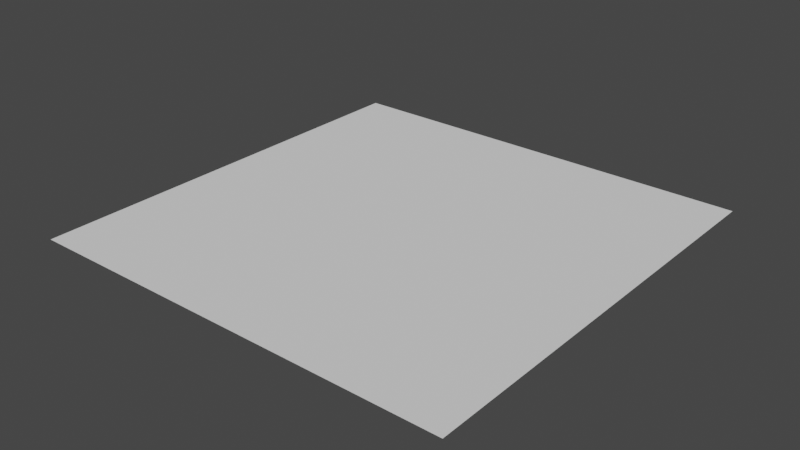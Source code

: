 # Source: screen.blend  (saved by Blender 2.93.21; exported with 4.5.12 LTS)
import bpy
from mathutils import Matrix  # noqa: F401  (used for matrix-valued properties, if any)

bpy.ops.wm.read_factory_settings(use_empty=True)
scene = bpy.context.scene
scene.name = 'Scene'

# ---- collections
col_collection = bpy.data.collections.new('Collection'); scene.collection.children.link(col_collection)

# ---- world
world_world = bpy.data.worlds.new('World'); scene.world = world_world
world_world.use_nodes = True; world_world.node_tree.nodes.clear()
_N = world_world.node_tree.nodes; _L = world_world.node_tree.links
n0 = _N.new('ShaderNodeOutputWorld'); n0.name = 'World Output'; n0.location = (300, 300)
n1 = _N.new('ShaderNodeBackground'); n1.name = 'Background'; n1.location = (10, 300)
n1.inputs[0].default_value = (0.05088, 0.05088, 0.05088, 1.0)
_L.new(n1.outputs[0], n0.inputs[0])
n0.is_active_output = True
world_world.color = (0.05088, 0.05088, 0.05088)
world_world.use_sun_shadow = False
world_world.sun_shadow_jitter_overblur = 0.0

# ---- meshes
me_plane = bpy.data.meshes.new('Plane')
me_plane.from_pydata([(-1.0, -1.0, 0.0), (1.0, -1.0, 0.0), (-1.0, 1.0, 0.0), (1.0, 1.0, 0.0)], [], [(0, 1, 3, 2)])
_uv = me_plane.uv_layers.new(name='UVMap')
_uv.uv.foreach_set('vector', [0.0, 0.0, 1.0, 0.0, 1.0, 1.0, 0.0, 1.0])
me_plane.use_remesh_fix_poles = True
me_plane.use_remesh_preserve_attributes = False
me_plane.update()

# ---- objects
ob_plane = bpy.data.objects.new('Plane', me_plane)

# ---- transforms, parenting, visibility, modifiers, constraints
ob_plane.location = (0.0, 0.0, 0.0)

# ---- collection membership
col_collection.objects.link(ob_plane)

# ---- scene / render settings (as saved in the file)
scene.frame_start = 1; scene.frame_end = 250; scene.frame_set(1)
scene.render.engine = 'BLENDER_EEVEE_NEXT'
scene.cycles.use_denoising = False
scene.cycles.samples = 128
scene.cycles.sampling_pattern = 'TABULATED_SOBOL'
scene.cycles.use_adaptive_sampling = False
scene.cycles.use_light_tree = False
scene.view_settings.view_transform = 'Filmic'
bpy.context.view_layer.update()

# ---- added for rendering (the .blend has no active camera and no usable light): camera, sun
cam_auto = bpy.data.cameras.new('AutoCamera')
cam_auto.lens = 50.0
cam_auto.sensor_width = 36.0
cam_auto.clip_end = 1000.0
ob_auto_camera = bpy.data.objects.new('AutoCamera', cam_auto)
scene.collection.objects.link(ob_auto_camera)
ob_auto_camera.location = (2.61693, -3.14032, 2.09354)
ob_auto_camera.rotation_euler = (1.09748, -7.21219e-08, 0.694738)
scene.camera = ob_auto_camera
light_auto_sun = bpy.data.lights.new('AutoSun', 'SUN')
light_auto_sun.energy = 3.0
light_auto_sun.angle = 0.0523599
ob_auto_sun = bpy.data.objects.new('AutoSun', light_auto_sun)
scene.collection.objects.link(ob_auto_sun)
ob_auto_sun.rotation_euler = (0.872665, 0.174533, 0.523599)
bpy.context.view_layer.update()
